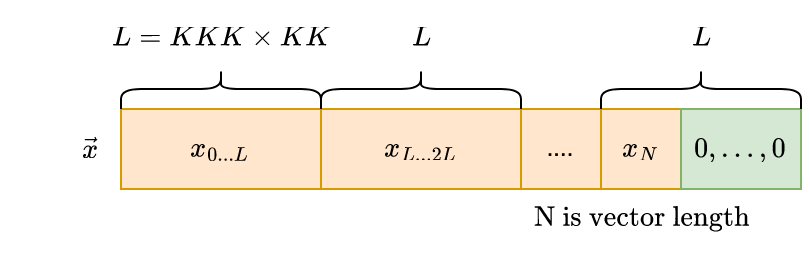

The diagram above was exported from draw.io. Its source (the exported page's mxGraphModel, read from the mxfile embedded in the PNG):
<mxGraphModel dx="745" dy="533" grid="1" gridSize="10" guides="1" tooltips="1" connect="1" arrows="1" fold="1" page="1" pageScale="1" pageWidth="850" pageHeight="1100" math="1" shadow="0">
  <root>
    <mxCell id="0" />
    <mxCell id="1" parent="0" />
    <mxCell id="Tq1CVs8wW5xQhgNkoc3Y-1" value="$$x_{0...L}$$" style="rounded=0;whiteSpace=wrap;html=1;fillColor=#ffe6cc;strokeColor=#d79b00;" vertex="1" parent="1">
      <mxGeometry x="160" y="160" width="100" height="40" as="geometry" />
    </mxCell>
    <mxCell id="Tq1CVs8wW5xQhgNkoc3Y-2" value="$$x_{L...2L}$$" style="rounded=0;whiteSpace=wrap;html=1;fillColor=#ffe6cc;strokeColor=#d79b00;" vertex="1" parent="1">
      <mxGeometry x="260" y="160" width="100" height="40" as="geometry" />
    </mxCell>
    <mxCell id="Tq1CVs8wW5xQhgNkoc3Y-3" value="$$x_N$$" style="rounded=0;whiteSpace=wrap;html=1;fillColor=#ffe6cc;strokeColor=#d79b00;" vertex="1" parent="1">
      <mxGeometry x="400" y="160" width="40" height="40" as="geometry" />
    </mxCell>
    <mxCell id="Tq1CVs8wW5xQhgNkoc3Y-4" value="...." style="rounded=0;whiteSpace=wrap;html=1;fillColor=#ffe6cc;strokeColor=#d79b00;" vertex="1" parent="1">
      <mxGeometry x="360" y="160" width="40" height="40" as="geometry" />
    </mxCell>
    <mxCell id="Tq1CVs8wW5xQhgNkoc3Y-5" value="$$0,\dots,0$$" style="rounded=0;whiteSpace=wrap;html=1;fillColor=#d5e8d4;strokeColor=#82b366;" vertex="1" parent="1">
      <mxGeometry x="440" y="160" width="60" height="40" as="geometry" />
    </mxCell>
    <mxCell id="Tq1CVs8wW5xQhgNkoc3Y-6" value="$$\vec{x}$$" style="text;html=1;align=center;verticalAlign=middle;resizable=0;points=[];autosize=1;strokeColor=none;fillColor=none;" vertex="1" parent="1">
      <mxGeometry x="100" y="165" width="90" height="30" as="geometry" />
    </mxCell>
    <mxCell id="Tq1CVs8wW5xQhgNkoc3Y-7" value="" style="shape=curlyBracket;whiteSpace=wrap;html=1;rounded=1;flipH=1;labelPosition=right;verticalLabelPosition=middle;align=left;verticalAlign=middle;direction=south;" vertex="1" parent="1">
      <mxGeometry x="160" y="140" width="100" height="20" as="geometry" />
    </mxCell>
    <mxCell id="Tq1CVs8wW5xQhgNkoc3Y-8" value="$$L=KKK\times KK$$" style="text;html=1;align=center;verticalAlign=middle;resizable=0;points=[];autosize=1;strokeColor=none;fillColor=none;" vertex="1" parent="1">
      <mxGeometry x="140" y="110" width="140" height="30" as="geometry" />
    </mxCell>
    <mxCell id="Tq1CVs8wW5xQhgNkoc3Y-9" value="" style="shape=curlyBracket;whiteSpace=wrap;html=1;rounded=1;flipH=1;labelPosition=right;verticalLabelPosition=middle;align=left;verticalAlign=middle;direction=south;" vertex="1" parent="1">
      <mxGeometry x="260" y="140" width="100" height="20" as="geometry" />
    </mxCell>
    <mxCell id="Tq1CVs8wW5xQhgNkoc3Y-10" value="$$L$$" style="text;html=1;align=center;verticalAlign=middle;resizable=0;points=[];autosize=1;strokeColor=none;fillColor=none;" vertex="1" parent="1">
      <mxGeometry x="280" y="110" width="60" height="30" as="geometry" />
    </mxCell>
    <mxCell id="Tq1CVs8wW5xQhgNkoc3Y-11" value="" style="shape=curlyBracket;whiteSpace=wrap;html=1;rounded=1;flipH=1;labelPosition=right;verticalLabelPosition=middle;align=left;verticalAlign=middle;direction=south;" vertex="1" parent="1">
      <mxGeometry x="400" y="140" width="100" height="20" as="geometry" />
    </mxCell>
    <mxCell id="Tq1CVs8wW5xQhgNkoc3Y-12" value="$$L$$" style="text;html=1;align=center;verticalAlign=middle;resizable=0;points=[];autosize=1;strokeColor=none;fillColor=none;" vertex="1" parent="1">
      <mxGeometry x="420" y="110" width="60" height="30" as="geometry" />
    </mxCell>
    <mxCell id="Tq1CVs8wW5xQhgNkoc3Y-13" value="$$\text{N is vector length}$$" style="text;html=1;align=center;verticalAlign=middle;resizable=0;points=[];autosize=1;strokeColor=none;fillColor=none;" vertex="1" parent="1">
      <mxGeometry x="335" y="200" width="170" height="30" as="geometry" />
    </mxCell>
  </root>
</mxGraphModel>